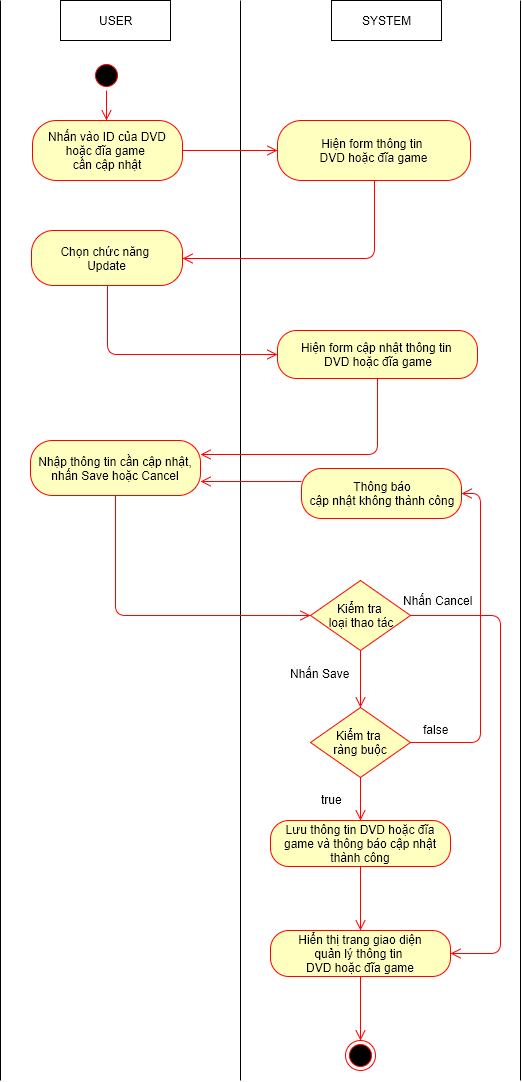

The diagram above was exported from draw.io. Its source (the exported page's mxGraphModel, read from the mxfile embedded in the PNG):
<mxGraphModel dx="1112" dy="546" grid="1" gridSize="10" guides="1" tooltips="1" connect="1" arrows="1" fold="1" page="1" pageScale="1" pageWidth="826" pageHeight="1169" background="#ffffff" math="0" shadow="0">
  <root>
    <mxCell id="0" />
    <mxCell id="1" parent="0" />
    <mxCell id="509f2e2d5f3fb2f4-6" value="USER" style="html=1;" parent="1" vertex="1">
      <mxGeometry x="100" y="40" width="110" height="40" as="geometry" />
    </mxCell>
    <mxCell id="509f2e2d5f3fb2f4-8" value="SYSTEM" style="html=1;" parent="1" vertex="1">
      <mxGeometry x="371" y="40" width="110" height="40" as="geometry" />
    </mxCell>
    <mxCell id="509f2e2d5f3fb2f4-12" value="" style="endArrow=none;html=1;" parent="1" edge="1">
      <mxGeometry relative="1" as="geometry">
        <mxPoint x="280" y="1120" as="sourcePoint" />
        <mxPoint x="280" y="40" as="targetPoint" />
      </mxGeometry>
    </mxCell>
    <mxCell id="509f2e2d5f3fb2f4-15" value="" style="endArrow=none;html=1;" parent="1" edge="1">
      <mxGeometry x="560" y="40" as="geometry">
        <mxPoint x="560" y="1120" as="sourcePoint" />
        <mxPoint x="560" y="40" as="targetPoint" />
      </mxGeometry>
    </mxCell>
    <mxCell id="509f2e2d5f3fb2f4-18" value="" style="ellipse;html=1;shape=startState;fillColor=#000000;strokeColor=#ff0000;" parent="1" vertex="1">
      <mxGeometry x="131" y="100" width="30" height="30" as="geometry" />
    </mxCell>
    <mxCell id="509f2e2d5f3fb2f4-20" value="Nhấn vào ID của DVD hoặc đĩa game&amp;nbsp;&lt;div&gt;cần cập nhật&lt;/div&gt;" style="rounded=1;whiteSpace=wrap;html=1;arcSize=40;fillColor=#ffffc0;strokeColor=#ff0000;" parent="1" vertex="1">
      <mxGeometry x="72" y="160" width="150" height="60" as="geometry" />
    </mxCell>
    <mxCell id="509f2e2d5f3fb2f4-29" value="" style="html=1;align=left;verticalAlign=top;endArrow=open;endSize=8;strokeColor=#ff0000;entryX=0;entryY=0.5;exitX=1;exitY=0.5;" parent="1" source="509f2e2d5f3fb2f4-20" target="509f2e2d5f3fb2f4-35" edge="1">
      <mxGeometry x="154" y="338" as="geometry">
        <mxPoint x="340" y="423" as="targetPoint" />
        <mxPoint x="154" y="370" as="sourcePoint" />
        <mxPoint as="offset" />
      </mxGeometry>
    </mxCell>
    <mxCell id="509f2e2d5f3fb2f4-35" value="&lt;span&gt;Hiện form&amp;nbsp;&lt;/span&gt;&lt;span&gt;thông tin&amp;nbsp;&lt;/span&gt;&lt;div&gt;DVD hoặc đĩa game&lt;/div&gt;" style="rounded=1;whiteSpace=wrap;html=1;arcSize=40;fillColor=#ffffc0;strokeColor=#ff0000;" parent="1" vertex="1">
      <mxGeometry x="317" y="160" width="193" height="60" as="geometry" />
    </mxCell>
    <mxCell id="509f2e2d5f3fb2f4-40" value="" style="ellipse;html=1;shape=endState;fillColor=#000000;strokeColor=#ff0000;" parent="1" vertex="1">
      <mxGeometry x="385" y="1080" width="30" height="30" as="geometry" />
    </mxCell>
    <mxCell id="509f2e2d5f3fb2f4-41" value="" style="endArrow=none;html=1;" parent="1" edge="1">
      <mxGeometry x="40" y="40" as="geometry">
        <mxPoint x="40" y="1120" as="sourcePoint" />
        <mxPoint x="40" y="40" as="targetPoint" />
      </mxGeometry>
    </mxCell>
    <mxCell id="1f18c2f25de16f76-16" value="" style="html=1;align=left;verticalAlign=top;endArrow=open;endSize=8;strokeColor=#ff0000;exitX=0.5;exitY=1;edgeStyle=orthogonalEdgeStyle;entryX=1;entryY=0.5;" parent="1" source="509f2e2d5f3fb2f4-35" target="32" edge="1">
      <mxGeometry x="523" y="333" as="geometry">
        <mxPoint x="218" y="253" as="targetPoint" />
        <mxPoint x="380" y="270" as="sourcePoint" />
        <mxPoint as="offset" />
        <Array as="points">
          <mxPoint x="414" y="298" />
        </Array>
      </mxGeometry>
    </mxCell>
    <mxCell id="1f18c2f25de16f76-17" value="" style="html=1;align=left;verticalAlign=top;endArrow=open;endSize=8;strokeColor=#ff0000;exitX=0.5;exitY=1;" parent="1" source="509f2e2d5f3fb2f4-18" edge="1">
      <mxGeometry x="164" y="348" as="geometry">
        <mxPoint x="146" y="160" as="targetPoint" />
        <mxPoint x="225" y="333" as="sourcePoint" />
        <mxPoint as="offset" />
      </mxGeometry>
    </mxCell>
    <mxCell id="1f18c2f25de16f76-30" value="&lt;span style=&quot;line-height: 1.2&quot;&gt;Hiện form cập nhật&amp;nbsp;&lt;/span&gt;&lt;span&gt;thông tin&amp;nbsp;&lt;/span&gt;&lt;div&gt;&lt;span&gt;DVD hoặc đĩa game&lt;/span&gt;&lt;/div&gt;" style="rounded=1;whiteSpace=wrap;html=1;arcSize=40;fillColor=#ffffc0;strokeColor=#ff0000;" parent="1" vertex="1">
      <mxGeometry x="317" y="370" width="200" height="48" as="geometry" />
    </mxCell>
    <mxCell id="1f18c2f25de16f76-35" value="" style="html=1;align=left;verticalAlign=top;endArrow=open;endSize=8;strokeColor=#ff0000;exitX=0.5;exitY=1;entryX=0;entryY=0.5;" parent="1" source="1f18c2f25de16f76-40" target="1f18c2f25de16f76-42" edge="1">
      <mxGeometry x="-1" y="301" as="geometry">
        <mxPoint x="620" y="1020" as="targetPoint" />
        <mxPoint x="223" y="884" as="sourcePoint" />
        <mxPoint x="20" y="13" as="offset" />
        <Array as="points">
          <mxPoint x="155" y="655" />
        </Array>
      </mxGeometry>
    </mxCell>
    <mxCell id="1f18c2f25de16f76-40" value="Nhập thông tin cần cập nhật,&lt;div&gt;nhấn Save hoặc Cancel&lt;/div&gt;" style="rounded=1;whiteSpace=wrap;html=1;arcSize=40;fillColor=#ffffc0;strokeColor=#ff0000;" parent="1" vertex="1">
      <mxGeometry x="70" y="480" width="170" height="55" as="geometry" />
    </mxCell>
    <mxCell id="1f18c2f25de16f76-41" value="" style="html=1;align=left;verticalAlign=top;endArrow=open;endSize=8;strokeColor=#ff0000;exitX=0.5;exitY=1;edgeStyle=orthogonalEdgeStyle;entryX=1;entryY=0.25;" parent="1" source="1f18c2f25de16f76-30" target="1f18c2f25de16f76-40" edge="1">
      <mxGeometry x="399" y="866" as="geometry">
        <mxPoint x="350" y="799" as="targetPoint" />
        <mxPoint x="144" y="681" as="sourcePoint" />
        <mxPoint as="offset" />
        <Array as="points">
          <mxPoint x="417" y="494" />
        </Array>
      </mxGeometry>
    </mxCell>
    <mxCell id="1f18c2f25de16f76-42" value="Kiểm tra&amp;nbsp;&lt;div&gt;loại thao tác&lt;/div&gt;" style="rhombus;whiteSpace=wrap;html=1;fillColor=#ffffc0;strokeColor=#ff0000;" parent="1" vertex="1">
      <mxGeometry x="350" y="620" width="100" height="70" as="geometry" />
    </mxCell>
    <mxCell id="1f18c2f25de16f76-44" value="Thông báo&lt;div&gt;cập nhật không thành công&lt;/div&gt;" style="rounded=1;whiteSpace=wrap;html=1;arcSize=40;fillColor=#ffffc0;strokeColor=#ff0000;" parent="1" vertex="1">
      <mxGeometry x="341" y="508" width="160" height="50" as="geometry" />
    </mxCell>
    <mxCell id="1f18c2f25de16f76-48" value="Lưu thông tin DVD hoặc đĩa game&amp;nbsp;&lt;span&gt;và thông báo&amp;nbsp;&lt;/span&gt;&lt;span&gt;cập nhật thành công&lt;/span&gt;" style="rounded=1;whiteSpace=wrap;html=1;arcSize=40;fillColor=#ffffc0;strokeColor=#ff0000;" parent="1" vertex="1">
      <mxGeometry x="310" y="860" width="180" height="46" as="geometry" />
    </mxCell>
    <mxCell id="15" value="Kiểm tra&amp;nbsp;&lt;div&gt;ràng buộc&lt;/div&gt;" style="rhombus;whiteSpace=wrap;html=1;fillColor=#ffffc0;strokeColor=#ff0000;" parent="1" vertex="1">
      <mxGeometry x="350" y="747" width="100" height="70" as="geometry" />
    </mxCell>
    <mxCell id="16" value="" style="html=1;align=left;verticalAlign=top;endArrow=open;endSize=8;strokeColor=#ff0000;exitX=0.5;exitY=1;entryX=0.5;entryY=0;" parent="1" source="1f18c2f25de16f76-42" target="15" edge="1">
      <mxGeometry x="9" y="311" as="geometry">
        <mxPoint x="359" y="894" as="targetPoint" />
        <mxPoint x="233" y="894" as="sourcePoint" />
        <mxPoint x="20" y="13" as="offset" />
      </mxGeometry>
    </mxCell>
    <mxCell id="17" value="Nhấn Save" style="text;html=1;" parent="1" vertex="1">
      <mxGeometry x="328" y="700" width="64" height="30" as="geometry" />
    </mxCell>
    <mxCell id="18" value="" style="html=1;align=left;verticalAlign=top;endArrow=open;endSize=8;strokeColor=#ff0000;exitX=0;exitY=0.25;entryX=1;entryY=0.75;" parent="1" source="1f18c2f25de16f76-44" target="1f18c2f25de16f76-40" edge="1">
      <mxGeometry x="9" y="311" as="geometry">
        <mxPoint x="359" y="894" as="targetPoint" />
        <mxPoint x="233" y="894" as="sourcePoint" />
        <mxPoint x="20" y="13" as="offset" />
      </mxGeometry>
    </mxCell>
    <mxCell id="19" value="" style="html=1;align=left;verticalAlign=top;endArrow=open;endSize=8;strokeColor=#ff0000;exitX=0.5;exitY=1;entryX=0.5;entryY=0;" parent="1" source="15" target="1f18c2f25de16f76-48" edge="1">
      <mxGeometry x="10" y="412" as="geometry">
        <mxPoint x="400" y="1050" as="targetPoint" />
        <mxPoint x="400" y="1020" as="sourcePoint" />
        <mxPoint x="20" y="13" as="offset" />
      </mxGeometry>
    </mxCell>
    <mxCell id="20" value="true" style="text;html=1;resizable=0;points=[];autosize=1;align=left;verticalAlign=top;spacingTop=-4;" parent="1" vertex="1">
      <mxGeometry x="359" y="830" width="40" height="20" as="geometry" />
    </mxCell>
    <mxCell id="22" value="" style="html=1;align=left;verticalAlign=top;endArrow=open;endSize=8;strokeColor=#ff0000;edgeStyle=orthogonalEdgeStyle;exitX=1;exitY=0.5;entryX=1;entryY=0.5;" parent="1" source="15" target="1f18c2f25de16f76-44" edge="1">
      <mxGeometry x="365" y="1043" as="geometry">
        <mxPoint x="481" y="760" as="targetPoint" />
        <mxPoint x="449" y="984" as="sourcePoint" />
        <mxPoint as="offset" />
        <Array as="points">
          <mxPoint x="520" y="782" />
          <mxPoint x="520" y="533" />
        </Array>
      </mxGeometry>
    </mxCell>
    <mxCell id="23" value="false" style="text;html=1;resizable=0;points=[];autosize=1;align=left;verticalAlign=top;spacingTop=-4;" parent="1" vertex="1">
      <mxGeometry x="461" y="760" width="40" height="20" as="geometry" />
    </mxCell>
    <mxCell id="24" value="" style="html=1;align=left;verticalAlign=top;endArrow=open;endSize=8;strokeColor=#ff0000;exitX=0.5;exitY=1;" parent="1" source="30" edge="1">
      <mxGeometry x="9" y="492" as="geometry">
        <mxPoint x="400" y="1000" as="targetPoint" />
        <mxPoint x="399" y="1100" as="sourcePoint" />
        <mxPoint x="20" y="13" as="offset" />
      </mxGeometry>
    </mxCell>
    <mxCell id="27" value="" style="html=1;align=left;verticalAlign=top;endArrow=open;endSize=8;strokeColor=#ff0000;edgeStyle=orthogonalEdgeStyle;entryX=1;entryY=0.5;exitX=1;exitY=0.5;" parent="1" source="1f18c2f25de16f76-42" target="30" edge="1">
      <mxGeometry x="384" y="622" as="geometry">
        <mxPoint x="408.5" y="1155.5" as="targetPoint" />
        <mxPoint x="450" y="883" as="sourcePoint" />
        <mxPoint as="offset" />
        <Array as="points">
          <mxPoint x="540" y="655" />
          <mxPoint x="540" y="993" />
        </Array>
      </mxGeometry>
    </mxCell>
    <mxCell id="28" value="Nhấn Cancel" style="text;html=1;resizable=0;points=[];autosize=1;align=left;verticalAlign=top;spacingTop=-4;" parent="1" vertex="1">
      <mxGeometry x="441" y="631" width="80" height="20" as="geometry" />
    </mxCell>
    <mxCell id="31" value="" style="html=1;align=left;verticalAlign=top;endArrow=open;endSize=8;strokeColor=#ff0000;entryX=0.5;entryY=0;exitX=0.5;exitY=1;" parent="1" source="30" target="509f2e2d5f3fb2f4-40" edge="1">
      <mxGeometry x="19" y="502" as="geometry">
        <mxPoint x="410" y="1010" as="targetPoint" />
        <mxPoint x="460" y="1080" as="sourcePoint" />
        <mxPoint x="20" y="13" as="offset" />
      </mxGeometry>
    </mxCell>
    <mxCell id="32" value="Chọn chức năng&amp;nbsp;&lt;div&gt;Update&lt;/div&gt;" style="rounded=1;whiteSpace=wrap;html=1;arcSize=40;fillColor=#ffffc0;strokeColor=#ff0000;" parent="1" vertex="1">
      <mxGeometry x="71" y="270" width="151" height="55" as="geometry" />
    </mxCell>
    <mxCell id="33" value="" style="html=1;align=left;verticalAlign=top;endArrow=open;endSize=8;strokeColor=#ff0000;exitX=0.5;exitY=1;edgeStyle=orthogonalEdgeStyle;entryX=0;entryY=0.5;" parent="1" source="32" target="1f18c2f25de16f76-30" edge="1">
      <mxGeometry x="533" y="343" as="geometry">
        <mxPoint x="232" y="308" as="targetPoint" />
        <mxPoint x="424" y="230" as="sourcePoint" />
        <mxPoint as="offset" />
        <Array as="points">
          <mxPoint x="147" y="394" />
          <mxPoint x="317" y="394" />
        </Array>
      </mxGeometry>
    </mxCell>
    <mxCell id="30" value="Hiển thị trang giao diện&lt;div&gt;quản lý thông tin&amp;nbsp;&lt;/div&gt;&lt;div&gt;&lt;span&gt;DVD hoặc đĩa game&lt;/span&gt;&lt;/div&gt;" style="rounded=1;whiteSpace=wrap;html=1;arcSize=40;fillColor=#ffffc0;strokeColor=#ff0000;" parent="1" vertex="1">
      <mxGeometry x="310" y="970" width="180" height="46" as="geometry" />
    </mxCell>
    <mxCell id="34" value="" style="html=1;align=left;verticalAlign=top;endArrow=open;endSize=8;strokeColor=#ff0000;exitX=0.5;exitY=1;" parent="1" source="1f18c2f25de16f76-48" target="30" edge="1">
      <mxGeometry x="9" y="492" as="geometry">
        <mxPoint x="400" y="1000" as="targetPoint" />
        <mxPoint x="400" y="906" as="sourcePoint" />
        <mxPoint x="20" y="13" as="offset" />
      </mxGeometry>
    </mxCell>
  </root>
</mxGraphModel>